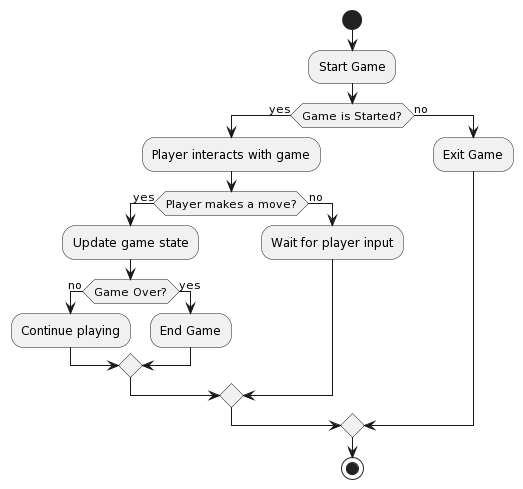

The diagram above was rendered by PlantUML. Its source (embedded in the PNG):
@startuml
start
:Start Game;
if (Game is Started?) then (yes)
  :Player interacts with game;
  if (Player makes a move?) then (yes)
    :Update game state;
    if (Game Over?) then (no)
      :Continue playing;
    else (yes)
      :End Game;
    endif
  else (no)
    :Wait for player input;
  endif
else (no)
  :Exit Game;
endif
stop
@enduml